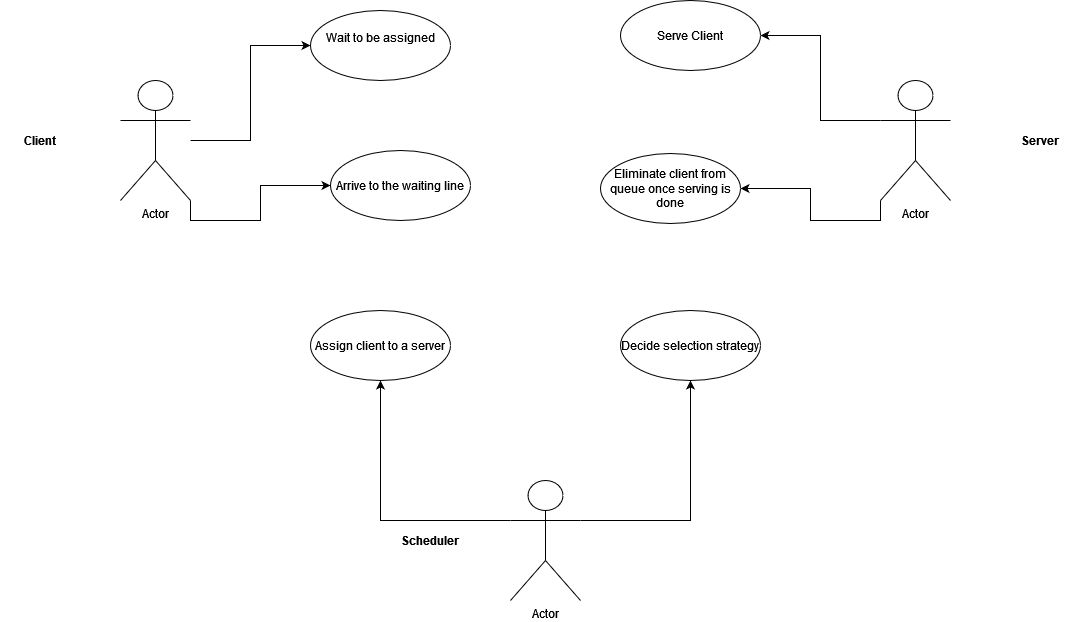

The diagram above was exported from draw.io. Its source (the exported page's mxGraphModel, read from the mxfile embedded in the PNG):
<mxGraphModel dx="1186" dy="816" grid="1" gridSize="10" guides="1" tooltips="1" connect="1" arrows="1" fold="1" page="1" pageScale="1" pageWidth="850" pageHeight="1100" background="none" math="0" shadow="0">
  <root>
    <mxCell id="0" />
    <mxCell id="1" parent="0" />
    <mxCell id="jmB2tjHGZdEmFBnLFkGi-26" style="edgeStyle=orthogonalEdgeStyle;rounded=0;orthogonalLoop=1;jettySize=auto;html=1;entryX=0;entryY=0.5;entryDx=0;entryDy=0;" edge="1" parent="1" source="jmB2tjHGZdEmFBnLFkGi-19" target="jmB2tjHGZdEmFBnLFkGi-25">
      <mxGeometry relative="1" as="geometry" />
    </mxCell>
    <mxCell id="jmB2tjHGZdEmFBnLFkGi-32" style="edgeStyle=orthogonalEdgeStyle;rounded=0;orthogonalLoop=1;jettySize=auto;html=1;exitX=1;exitY=1;exitDx=0;exitDy=0;exitPerimeter=0;entryX=0;entryY=0.5;entryDx=0;entryDy=0;" edge="1" parent="1" source="jmB2tjHGZdEmFBnLFkGi-19" target="jmB2tjHGZdEmFBnLFkGi-31">
      <mxGeometry relative="1" as="geometry" />
    </mxCell>
    <mxCell id="jmB2tjHGZdEmFBnLFkGi-19" value="Actor" style="shape=umlActor;verticalLabelPosition=bottom;verticalAlign=top;html=1;" vertex="1" parent="1">
      <mxGeometry x="190" y="140" width="70" height="120" as="geometry" />
    </mxCell>
    <mxCell id="jmB2tjHGZdEmFBnLFkGi-20" value="Client" style="text;align=center;fontStyle=1;verticalAlign=middle;spacingLeft=3;spacingRight=3;strokeColor=none;rotatable=0;points=[[0,0.5],[1,0.5]];portConstraint=eastwest;" vertex="1" parent="1">
      <mxGeometry x="70" y="187" width="80" height="26" as="geometry" />
    </mxCell>
    <mxCell id="jmB2tjHGZdEmFBnLFkGi-35" style="edgeStyle=orthogonalEdgeStyle;rounded=0;orthogonalLoop=1;jettySize=auto;html=1;exitX=0;exitY=0.3333333333333333;exitDx=0;exitDy=0;exitPerimeter=0;entryX=0.5;entryY=1;entryDx=0;entryDy=0;" edge="1" parent="1" source="jmB2tjHGZdEmFBnLFkGi-21" target="jmB2tjHGZdEmFBnLFkGi-34">
      <mxGeometry relative="1" as="geometry" />
    </mxCell>
    <mxCell id="jmB2tjHGZdEmFBnLFkGi-36" style="edgeStyle=orthogonalEdgeStyle;rounded=0;orthogonalLoop=1;jettySize=auto;html=1;exitX=1;exitY=0.3333333333333333;exitDx=0;exitDy=0;exitPerimeter=0;entryX=0.5;entryY=1;entryDx=0;entryDy=0;" edge="1" parent="1" source="jmB2tjHGZdEmFBnLFkGi-21" target="jmB2tjHGZdEmFBnLFkGi-33">
      <mxGeometry relative="1" as="geometry" />
    </mxCell>
    <mxCell id="jmB2tjHGZdEmFBnLFkGi-21" value="Actor" style="shape=umlActor;verticalLabelPosition=bottom;verticalAlign=top;html=1;" vertex="1" parent="1">
      <mxGeometry x="580" y="540" width="70" height="120" as="geometry" />
    </mxCell>
    <mxCell id="jmB2tjHGZdEmFBnLFkGi-22" value="Scheduler" style="text;align=center;fontStyle=1;verticalAlign=middle;spacingLeft=3;spacingRight=3;strokeColor=none;rotatable=0;points=[[0,0.5],[1,0.5]];portConstraint=eastwest;" vertex="1" parent="1">
      <mxGeometry x="460" y="587" width="80" height="26" as="geometry" />
    </mxCell>
    <mxCell id="jmB2tjHGZdEmFBnLFkGi-28" style="edgeStyle=orthogonalEdgeStyle;rounded=0;orthogonalLoop=1;jettySize=auto;html=1;exitX=0;exitY=0.3333333333333333;exitDx=0;exitDy=0;exitPerimeter=0;entryX=1;entryY=0.5;entryDx=0;entryDy=0;" edge="1" parent="1" source="jmB2tjHGZdEmFBnLFkGi-23" target="jmB2tjHGZdEmFBnLFkGi-27">
      <mxGeometry relative="1" as="geometry">
        <mxPoint x="920" y="90" as="targetPoint" />
      </mxGeometry>
    </mxCell>
    <mxCell id="jmB2tjHGZdEmFBnLFkGi-30" style="edgeStyle=orthogonalEdgeStyle;rounded=0;orthogonalLoop=1;jettySize=auto;html=1;exitX=0;exitY=1;exitDx=0;exitDy=0;exitPerimeter=0;entryX=1;entryY=0.5;entryDx=0;entryDy=0;" edge="1" parent="1" source="jmB2tjHGZdEmFBnLFkGi-23" target="jmB2tjHGZdEmFBnLFkGi-29">
      <mxGeometry relative="1" as="geometry" />
    </mxCell>
    <mxCell id="jmB2tjHGZdEmFBnLFkGi-23" value="Actor" style="shape=umlActor;verticalLabelPosition=bottom;verticalAlign=top;html=1;" vertex="1" parent="1">
      <mxGeometry x="950" y="140" width="70" height="120" as="geometry" />
    </mxCell>
    <mxCell id="jmB2tjHGZdEmFBnLFkGi-24" value="Server" style="text;align=center;fontStyle=1;verticalAlign=middle;spacingLeft=3;spacingRight=3;strokeColor=none;rotatable=0;points=[[0,0.5],[1,0.5]];portConstraint=eastwest;" vertex="1" parent="1">
      <mxGeometry x="1070" y="187" width="80" height="26" as="geometry" />
    </mxCell>
    <mxCell id="jmB2tjHGZdEmFBnLFkGi-25" value="&lt;div&gt;Wait to be assigned&lt;/div&gt;&lt;div&gt;&lt;br&gt;&lt;/div&gt;" style="ellipse;whiteSpace=wrap;html=1;" vertex="1" parent="1">
      <mxGeometry x="380" y="70" width="140" height="70" as="geometry" />
    </mxCell>
    <mxCell id="jmB2tjHGZdEmFBnLFkGi-27" value="&lt;div&gt;Serve Client&lt;/div&gt;" style="ellipse;whiteSpace=wrap;html=1;" vertex="1" parent="1">
      <mxGeometry x="690" y="60" width="140" height="70" as="geometry" />
    </mxCell>
    <mxCell id="jmB2tjHGZdEmFBnLFkGi-29" value="&lt;div&gt;Eliminate client from queue once serving is done&lt;/div&gt;" style="ellipse;whiteSpace=wrap;html=1;" vertex="1" parent="1">
      <mxGeometry x="670" y="213" width="140" height="70" as="geometry" />
    </mxCell>
    <mxCell id="jmB2tjHGZdEmFBnLFkGi-31" value="Arrive to the waiting line" style="ellipse;whiteSpace=wrap;html=1;" vertex="1" parent="1">
      <mxGeometry x="400" y="210" width="140" height="70" as="geometry" />
    </mxCell>
    <mxCell id="jmB2tjHGZdEmFBnLFkGi-33" value="Decide selection strategy" style="ellipse;whiteSpace=wrap;html=1;" vertex="1" parent="1">
      <mxGeometry x="690" y="370" width="140" height="70" as="geometry" />
    </mxCell>
    <mxCell id="jmB2tjHGZdEmFBnLFkGi-34" value="Assign client to a server" style="ellipse;whiteSpace=wrap;html=1;" vertex="1" parent="1">
      <mxGeometry x="380" y="370" width="140" height="70" as="geometry" />
    </mxCell>
  </root>
</mxGraphModel>